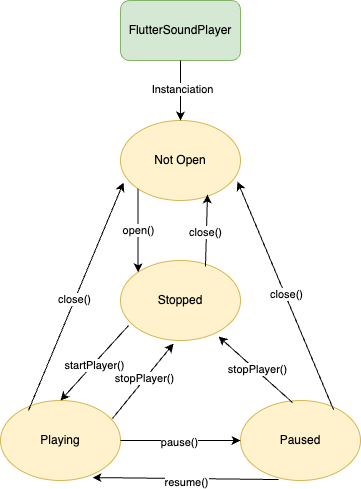

The diagram above was exported from draw.io. Its source (the exported page's mxGraphModel, read from the mxfile embedded in the PNG):
<mxGraphModel dx="930" dy="1112" grid="1" gridSize="10" guides="1" tooltips="1" connect="1" arrows="1" fold="1" page="1" pageScale="1" pageWidth="850" pageHeight="1100" math="0" shadow="0">
  <root>
    <mxCell id="0" />
    <mxCell id="1" parent="0" />
    <mxCell id="k9N3vJOCtD8czAS6pR8e-1" value="FlutterSoundPlayer" style="rounded=1;whiteSpace=wrap;html=1;fillColor=#d5e8d4;strokeColor=#82b366;" vertex="1" parent="1">
      <mxGeometry x="360" y="40" width="120" height="60" as="geometry" />
    </mxCell>
    <mxCell id="k9N3vJOCtD8czAS6pR8e-2" value="Not Open" style="ellipse;whiteSpace=wrap;html=1;fillColor=#fff2cc;strokeColor=#d6b656;" vertex="1" parent="1">
      <mxGeometry x="360" y="160" width="120" height="80" as="geometry" />
    </mxCell>
    <mxCell id="k9N3vJOCtD8czAS6pR8e-3" value="Stopped" style="ellipse;whiteSpace=wrap;html=1;fillColor=#fff2cc;strokeColor=#d6b656;" vertex="1" parent="1">
      <mxGeometry x="360" y="300" width="120" height="80" as="geometry" />
    </mxCell>
    <mxCell id="k9N3vJOCtD8czAS6pR8e-4" value="Playing" style="ellipse;whiteSpace=wrap;html=1;fillColor=#fff2cc;strokeColor=#d6b656;" vertex="1" parent="1">
      <mxGeometry x="240" y="440" width="120" height="80" as="geometry" />
    </mxCell>
    <mxCell id="k9N3vJOCtD8czAS6pR8e-5" value="Paused" style="ellipse;whiteSpace=wrap;html=1;fillColor=#fff2cc;strokeColor=#d6b656;" vertex="1" parent="1">
      <mxGeometry x="480" y="440" width="120" height="80" as="geometry" />
    </mxCell>
    <mxCell id="k9N3vJOCtD8czAS6pR8e-8" value="" style="endArrow=classic;html=1;rounded=0;exitX=0.5;exitY=1;exitDx=0;exitDy=0;entryX=0.5;entryY=0;entryDx=0;entryDy=0;" edge="1" parent="1" source="k9N3vJOCtD8czAS6pR8e-1" target="k9N3vJOCtD8czAS6pR8e-2">
      <mxGeometry width="50" height="50" relative="1" as="geometry">
        <mxPoint x="400" y="590" as="sourcePoint" />
        <mxPoint x="450" y="540" as="targetPoint" />
        <Array as="points" />
      </mxGeometry>
    </mxCell>
    <mxCell id="k9N3vJOCtD8czAS6pR8e-23" value="Instanciation" style="edgeLabel;html=1;align=center;verticalAlign=middle;resizable=0;points=[];" vertex="1" connectable="0" parent="k9N3vJOCtD8czAS6pR8e-8">
      <mxGeometry x="-0.0667" y="1" relative="1" as="geometry">
        <mxPoint as="offset" />
      </mxGeometry>
    </mxCell>
    <mxCell id="k9N3vJOCtD8czAS6pR8e-9" value="open()" style="endArrow=classic;html=1;rounded=0;entryX=0;entryY=0;entryDx=0;entryDy=0;exitX=0;exitY=1;exitDx=0;exitDy=0;" edge="1" parent="1" source="k9N3vJOCtD8czAS6pR8e-2" target="k9N3vJOCtD8czAS6pR8e-3">
      <mxGeometry width="50" height="50" relative="1" as="geometry">
        <mxPoint x="350" y="240" as="sourcePoint" />
        <mxPoint x="450" y="540" as="targetPoint" />
        <Array as="points" />
      </mxGeometry>
    </mxCell>
    <mxCell id="k9N3vJOCtD8czAS6pR8e-10" value="" style="endArrow=classic;html=1;rounded=0;exitX=0.708;exitY=0.075;exitDx=0;exitDy=0;exitPerimeter=0;entryX=0.725;entryY=0.925;entryDx=0;entryDy=0;entryPerimeter=0;" edge="1" parent="1" source="k9N3vJOCtD8czAS6pR8e-3" target="k9N3vJOCtD8czAS6pR8e-2">
      <mxGeometry width="50" height="50" relative="1" as="geometry">
        <mxPoint x="390" y="590" as="sourcePoint" />
        <mxPoint x="440" y="540" as="targetPoint" />
      </mxGeometry>
    </mxCell>
    <mxCell id="k9N3vJOCtD8czAS6pR8e-11" value="close()" style="edgeLabel;html=1;align=center;verticalAlign=middle;resizable=0;points=[];" vertex="1" connectable="0" parent="k9N3vJOCtD8czAS6pR8e-10">
      <mxGeometry x="-0.0563" y="1" relative="1" as="geometry">
        <mxPoint as="offset" />
      </mxGeometry>
    </mxCell>
    <mxCell id="k9N3vJOCtD8czAS6pR8e-13" value="" style="endArrow=classic;html=1;rounded=0;exitX=0.067;exitY=0.813;exitDx=0;exitDy=0;exitPerimeter=0;entryX=0.5;entryY=0;entryDx=0;entryDy=0;" edge="1" parent="1" source="k9N3vJOCtD8czAS6pR8e-3" target="k9N3vJOCtD8czAS6pR8e-4">
      <mxGeometry width="50" height="50" relative="1" as="geometry">
        <mxPoint x="390" y="590" as="sourcePoint" />
        <mxPoint x="440" y="540" as="targetPoint" />
      </mxGeometry>
    </mxCell>
    <mxCell id="k9N3vJOCtD8czAS6pR8e-14" value="startPlayer()" style="edgeLabel;html=1;align=center;verticalAlign=middle;resizable=0;points=[];" vertex="1" connectable="0" parent="k9N3vJOCtD8czAS6pR8e-13">
      <mxGeometry x="0.0219" y="1" relative="1" as="geometry">
        <mxPoint as="offset" />
      </mxGeometry>
    </mxCell>
    <mxCell id="k9N3vJOCtD8czAS6pR8e-15" value="" style="endArrow=classic;html=1;rounded=0;exitX=0.933;exitY=0.225;exitDx=0;exitDy=0;exitPerimeter=0;entryX=0.442;entryY=1.038;entryDx=0;entryDy=0;entryPerimeter=0;" edge="1" parent="1" source="k9N3vJOCtD8czAS6pR8e-4" target="k9N3vJOCtD8czAS6pR8e-3">
      <mxGeometry width="50" height="50" relative="1" as="geometry">
        <mxPoint x="310" y="590" as="sourcePoint" />
        <mxPoint x="360" y="540" as="targetPoint" />
      </mxGeometry>
    </mxCell>
    <mxCell id="k9N3vJOCtD8czAS6pR8e-16" value="stopPlayer()" style="edgeLabel;html=1;align=center;verticalAlign=middle;resizable=0;points=[];" vertex="1" connectable="0" parent="k9N3vJOCtD8czAS6pR8e-15">
      <mxGeometry x="0.0469" y="1" relative="1" as="geometry">
        <mxPoint as="offset" />
      </mxGeometry>
    </mxCell>
    <mxCell id="k9N3vJOCtD8czAS6pR8e-17" value="" style="endArrow=classic;html=1;rounded=0;exitX=1;exitY=0.5;exitDx=0;exitDy=0;entryX=0;entryY=0.5;entryDx=0;entryDy=0;" edge="1" parent="1" source="k9N3vJOCtD8czAS6pR8e-4" target="k9N3vJOCtD8czAS6pR8e-5">
      <mxGeometry width="50" height="50" relative="1" as="geometry">
        <mxPoint x="310" y="590" as="sourcePoint" />
        <mxPoint x="360" y="540" as="targetPoint" />
      </mxGeometry>
    </mxCell>
    <mxCell id="k9N3vJOCtD8czAS6pR8e-18" value="pause()" style="edgeLabel;html=1;align=center;verticalAlign=middle;resizable=0;points=[];" vertex="1" connectable="0" parent="k9N3vJOCtD8czAS6pR8e-17">
      <mxGeometry x="-0.0333" y="-1" relative="1" as="geometry">
        <mxPoint as="offset" />
      </mxGeometry>
    </mxCell>
    <mxCell id="k9N3vJOCtD8czAS6pR8e-19" value="" style="endArrow=classic;html=1;rounded=0;exitX=0.317;exitY=0.988;exitDx=0;exitDy=0;exitPerimeter=0;entryX=0.767;entryY=0.963;entryDx=0;entryDy=0;entryPerimeter=0;" edge="1" parent="1" source="k9N3vJOCtD8czAS6pR8e-5" target="k9N3vJOCtD8czAS6pR8e-4">
      <mxGeometry width="50" height="50" relative="1" as="geometry">
        <mxPoint x="310" y="590" as="sourcePoint" />
        <mxPoint x="360" y="540" as="targetPoint" />
      </mxGeometry>
    </mxCell>
    <mxCell id="k9N3vJOCtD8czAS6pR8e-20" value="resume()" style="edgeLabel;html=1;align=center;verticalAlign=middle;resizable=0;points=[];" vertex="1" connectable="0" parent="k9N3vJOCtD8czAS6pR8e-19">
      <mxGeometry x="0.0001" y="3" relative="1" as="geometry">
        <mxPoint as="offset" />
      </mxGeometry>
    </mxCell>
    <mxCell id="k9N3vJOCtD8czAS6pR8e-21" value="" style="endArrow=classic;html=1;rounded=0;exitX=0.433;exitY=0.025;exitDx=0;exitDy=0;exitPerimeter=0;entryX=0.817;entryY=0.95;entryDx=0;entryDy=0;entryPerimeter=0;" edge="1" parent="1" source="k9N3vJOCtD8czAS6pR8e-5" target="k9N3vJOCtD8czAS6pR8e-3">
      <mxGeometry width="50" height="50" relative="1" as="geometry">
        <mxPoint x="310" y="590" as="sourcePoint" />
        <mxPoint x="360" y="540" as="targetPoint" />
      </mxGeometry>
    </mxCell>
    <mxCell id="k9N3vJOCtD8czAS6pR8e-22" value="stopPlayer()" style="edgeLabel;html=1;align=center;verticalAlign=middle;resizable=0;points=[];" vertex="1" connectable="0" parent="k9N3vJOCtD8czAS6pR8e-21">
      <mxGeometry x="-0.0151" y="-1" relative="1" as="geometry">
        <mxPoint as="offset" />
      </mxGeometry>
    </mxCell>
    <mxCell id="k9N3vJOCtD8czAS6pR8e-24" value="" style="endArrow=classic;html=1;rounded=0;exitX=0.233;exitY=0.125;exitDx=0;exitDy=0;exitPerimeter=0;entryX=0.025;entryY=0.775;entryDx=0;entryDy=0;entryPerimeter=0;" edge="1" parent="1" source="k9N3vJOCtD8czAS6pR8e-4" target="k9N3vJOCtD8czAS6pR8e-2">
      <mxGeometry width="50" height="50" relative="1" as="geometry">
        <mxPoint x="310" y="590" as="sourcePoint" />
        <mxPoint x="360" y="540" as="targetPoint" />
      </mxGeometry>
    </mxCell>
    <mxCell id="k9N3vJOCtD8czAS6pR8e-25" value="close()" style="edgeLabel;html=1;align=center;verticalAlign=middle;resizable=0;points=[];" vertex="1" connectable="0" parent="k9N3vJOCtD8czAS6pR8e-24">
      <mxGeometry x="-0.0301" y="1" relative="1" as="geometry">
        <mxPoint as="offset" />
      </mxGeometry>
    </mxCell>
    <mxCell id="k9N3vJOCtD8czAS6pR8e-26" value="" style="endArrow=classic;html=1;rounded=0;exitX=0.775;exitY=0.113;exitDx=0;exitDy=0;exitPerimeter=0;entryX=0.975;entryY=0.763;entryDx=0;entryDy=0;entryPerimeter=0;" edge="1" parent="1" source="k9N3vJOCtD8czAS6pR8e-5" target="k9N3vJOCtD8czAS6pR8e-2">
      <mxGeometry width="50" height="50" relative="1" as="geometry">
        <mxPoint x="310" y="590" as="sourcePoint" />
        <mxPoint x="360" y="540" as="targetPoint" />
      </mxGeometry>
    </mxCell>
    <mxCell id="k9N3vJOCtD8czAS6pR8e-27" value="close()" style="edgeLabel;html=1;align=center;verticalAlign=middle;resizable=0;points=[];" vertex="1" connectable="0" parent="k9N3vJOCtD8czAS6pR8e-26">
      <mxGeometry x="0.0077" relative="1" as="geometry">
        <mxPoint x="1" as="offset" />
      </mxGeometry>
    </mxCell>
  </root>
</mxGraphModel>